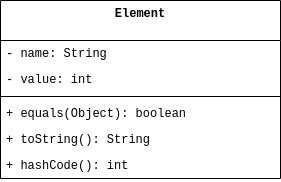

The diagram above was exported from draw.io. Its source (the exported page's mxGraphModel, read from the mxfile embedded in the PNG):
<mxGraphModel dx="1290" dy="544" grid="1" gridSize="10" guides="1" tooltips="1" connect="1" arrows="1" fold="1" page="1" pageScale="1" pageWidth="850" pageHeight="1100" math="0" shadow="0">
  <root>
    <mxCell id="0" />
    <mxCell id="1" parent="0" />
    <mxCell id="OSGxMzQ-e_Rm3bZpVSXC-1" value="&lt;div&gt;&lt;span style=&quot;background-color: initial;&quot;&gt;Element&lt;/span&gt;&lt;br&gt;&lt;/div&gt;" style="swimlane;fontStyle=1;align=center;verticalAlign=top;childLayout=stackLayout;horizontal=1;startSize=40;horizontalStack=0;resizeParent=1;resizeParentMax=0;resizeLast=0;collapsible=1;marginBottom=0;whiteSpace=wrap;html=1;fillStyle=solid;strokeWidth=1;fontFamily=Courier New;gradientColor=none;" vertex="1" parent="1">
      <mxGeometry x="120" y="80" width="280" height="178" as="geometry">
        <mxRectangle x="120" y="80" width="90" height="40" as="alternateBounds" />
      </mxGeometry>
    </mxCell>
    <mxCell id="OSGxMzQ-e_Rm3bZpVSXC-9" value="- name: String" style="text;align=left;verticalAlign=top;spacingLeft=4;spacingRight=4;overflow=hidden;rotatable=0;points=[[0,0.5],[1,0.5]];portConstraint=eastwest;whiteSpace=wrap;html=1;fontFamily=Courier New;" vertex="1" parent="OSGxMzQ-e_Rm3bZpVSXC-1">
      <mxGeometry y="40" width="280" height="26" as="geometry" />
    </mxCell>
    <mxCell id="tB6_1psu8XFZQsoUJzs5-1" value="- value: int" style="text;align=left;verticalAlign=top;spacingLeft=4;spacingRight=4;overflow=hidden;rotatable=0;points=[[0,0.5],[1,0.5]];portConstraint=eastwest;whiteSpace=wrap;html=1;fontFamily=Courier New;" vertex="1" parent="OSGxMzQ-e_Rm3bZpVSXC-1">
      <mxGeometry y="66" width="280" height="26" as="geometry" />
    </mxCell>
    <mxCell id="OSGxMzQ-e_Rm3bZpVSXC-2" value="" style="line;strokeWidth=1;align=left;verticalAlign=middle;spacingTop=-1;spacingLeft=3;spacingRight=3;rotatable=0;labelPosition=right;points=[];portConstraint=eastwest;labelBackgroundColor=default;strokeColor=#000000;fontFamily=Courier New;" vertex="1" parent="OSGxMzQ-e_Rm3bZpVSXC-1">
      <mxGeometry y="92" width="280" height="8" as="geometry" />
    </mxCell>
    <mxCell id="OSGxMzQ-e_Rm3bZpVSXC-3" value="+ equals(Object): boolean" style="text;align=left;verticalAlign=top;spacingLeft=4;spacingRight=4;overflow=hidden;rotatable=0;points=[[0,0.5],[1,0.5]];portConstraint=eastwest;whiteSpace=wrap;html=1;fontFamily=Courier New;" vertex="1" parent="OSGxMzQ-e_Rm3bZpVSXC-1">
      <mxGeometry y="100" width="280" height="26" as="geometry" />
    </mxCell>
    <mxCell id="OSGxMzQ-e_Rm3bZpVSXC-4" value="+ toString(): String" style="text;align=left;verticalAlign=top;spacingLeft=4;spacingRight=4;overflow=hidden;rotatable=0;points=[[0,0.5],[1,0.5]];portConstraint=eastwest;whiteSpace=wrap;html=1;fontFamily=Courier New;" vertex="1" parent="OSGxMzQ-e_Rm3bZpVSXC-1">
      <mxGeometry y="126" width="280" height="26" as="geometry" />
    </mxCell>
    <mxCell id="OSGxMzQ-e_Rm3bZpVSXC-5" value="+ hashCode(): int" style="text;align=left;verticalAlign=top;spacingLeft=4;spacingRight=4;overflow=hidden;rotatable=0;points=[[0,0.5],[1,0.5]];portConstraint=eastwest;whiteSpace=wrap;html=1;fontFamily=Courier New;" vertex="1" parent="OSGxMzQ-e_Rm3bZpVSXC-1">
      <mxGeometry y="152" width="280" height="26" as="geometry" />
    </mxCell>
  </root>
</mxGraphModel>